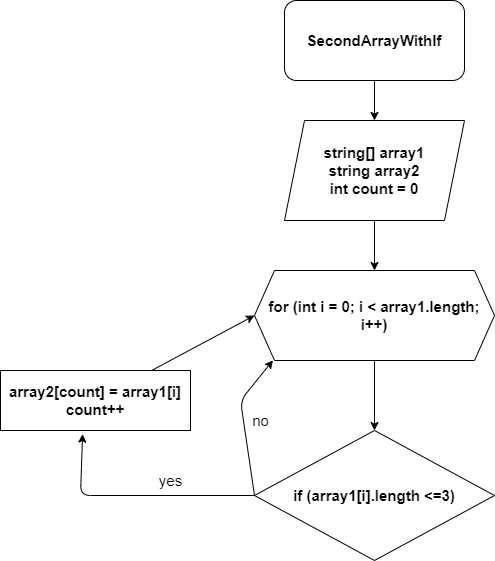

The diagram above was exported from draw.io. Its source (the exported page's mxGraphModel, read from the mxfile embedded in the PNG):
<mxGraphModel dx="1055" dy="333" grid="1" gridSize="10" guides="1" tooltips="1" connect="1" arrows="1" fold="1" page="1" pageScale="1" pageWidth="827" pageHeight="1169" math="0" shadow="0">
  <root>
    <mxCell id="0" />
    <mxCell id="1" parent="0" />
    <mxCell id="13" style="edgeStyle=none;html=1;entryX=0.5;entryY=0;entryDx=0;entryDy=0;fontSize=15;" parent="1" source="2" target="3" edge="1">
      <mxGeometry relative="1" as="geometry" />
    </mxCell>
    <mxCell id="2" value="SecondArrayWithIf" style="rounded=1;whiteSpace=wrap;html=1;fontStyle=1;fontSize=15;" parent="1" vertex="1">
      <mxGeometry x="324" y="40" width="180" height="80" as="geometry" />
    </mxCell>
    <mxCell id="12" style="edgeStyle=none;html=1;entryX=0.5;entryY=0;entryDx=0;entryDy=0;fontSize=15;" parent="1" source="3" target="4" edge="1">
      <mxGeometry relative="1" as="geometry" />
    </mxCell>
    <mxCell id="3" value="string[] array1&lt;br style=&quot;font-size: 15px;&quot;&gt;string array2&lt;br style=&quot;font-size: 15px;&quot;&gt;int count = 0" style="shape=parallelogram;perimeter=parallelogramPerimeter;whiteSpace=wrap;html=1;fixedSize=1;fontStyle=1;fontSize=15;" parent="1" vertex="1">
      <mxGeometry x="324" y="160" width="180" height="100" as="geometry" />
    </mxCell>
    <mxCell id="11" style="edgeStyle=none;html=1;fontSize=15;" parent="1" source="4" target="6" edge="1">
      <mxGeometry relative="1" as="geometry" />
    </mxCell>
    <mxCell id="4" value="for (int i = 0; i &amp;lt; array1.length; i++)" style="shape=hexagon;perimeter=hexagonPerimeter2;whiteSpace=wrap;html=1;fixedSize=1;fontStyle=1;fontSize=15;" parent="1" vertex="1">
      <mxGeometry x="294" y="310" width="240" height="90" as="geometry" />
    </mxCell>
    <mxCell id="8" style="edgeStyle=none;html=1;fontSize=15;exitX=0;exitY=0.5;exitDx=0;exitDy=0;entryX=0.432;entryY=1.06;entryDx=0;entryDy=0;entryPerimeter=0;" parent="1" source="6" target="7" edge="1">
      <mxGeometry relative="1" as="geometry">
        <mxPoint x="290" y="535" as="sourcePoint" />
        <mxPoint x="140" y="500" as="targetPoint" />
        <Array as="points">
          <mxPoint x="120" y="535" />
        </Array>
      </mxGeometry>
    </mxCell>
    <mxCell id="10" style="edgeStyle=none;html=1;entryX=0.077;entryY=0.998;entryDx=0;entryDy=0;entryPerimeter=0;fontSize=15;exitX=0;exitY=0.5;exitDx=0;exitDy=0;" parent="1" source="6" target="4" edge="1">
      <mxGeometry relative="1" as="geometry">
        <Array as="points">
          <mxPoint x="280" y="440" />
        </Array>
      </mxGeometry>
    </mxCell>
    <mxCell id="6" value="if (array1[i].length &amp;lt;=3)" style="rhombus;whiteSpace=wrap;html=1;fontSize=15;fontStyle=1" parent="1" vertex="1">
      <mxGeometry x="294" y="470" width="240" height="130" as="geometry" />
    </mxCell>
    <mxCell id="9" style="edgeStyle=none;html=1;entryX=0;entryY=0.5;entryDx=0;entryDy=0;fontSize=15;" parent="1" source="7" target="4" edge="1">
      <mxGeometry relative="1" as="geometry" />
    </mxCell>
    <mxCell id="7" value="array2[count] = array1[i]&lt;br style=&quot;font-size: 15px;&quot;&gt;count++" style="rounded=0;whiteSpace=wrap;html=1;fontStyle=1;fontSize=15;" parent="1" vertex="1">
      <mxGeometry x="40" y="410" width="190" height="60" as="geometry" />
    </mxCell>
    <mxCell id="14" value="yes" style="text;html=1;align=center;verticalAlign=middle;resizable=0;points=[];autosize=1;strokeColor=none;fillColor=none;fontSize=15;" parent="1" vertex="1">
      <mxGeometry x="185" y="505" width="50" height="30" as="geometry" />
    </mxCell>
    <mxCell id="15" value="no" style="text;html=1;align=center;verticalAlign=middle;resizable=0;points=[];autosize=1;strokeColor=none;fillColor=none;fontSize=15;" parent="1" vertex="1">
      <mxGeometry x="280" y="445" width="40" height="30" as="geometry" />
    </mxCell>
  </root>
</mxGraphModel>